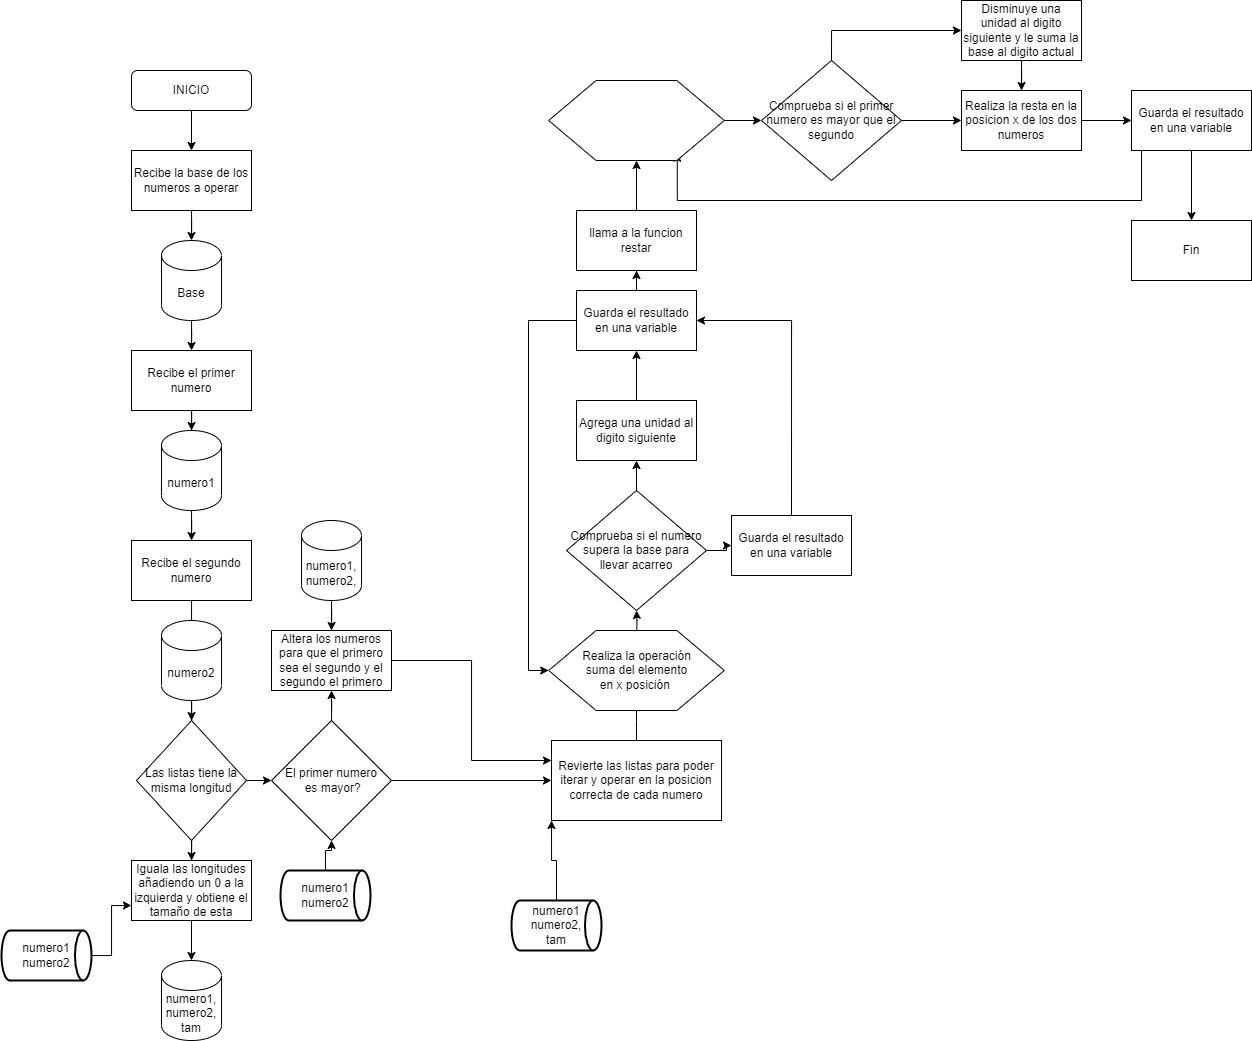

The diagram above was exported from draw.io. Its source (the exported page's mxGraphModel, read from the mxfile embedded in the PNG):
<mxGraphModel dx="2219" dy="892" grid="1" gridSize="10" guides="1" tooltips="1" connect="1" arrows="1" fold="1" page="1" pageScale="1" pageWidth="827" pageHeight="1169" math="0" shadow="0">
  <root>
    <mxCell id="WIyWlLk6GJQsqaUBKTNV-0" />
    <mxCell id="WIyWlLk6GJQsqaUBKTNV-1" parent="WIyWlLk6GJQsqaUBKTNV-0" />
    <mxCell id="sAKck3tXq9poaUU0fLf5-13" style="edgeStyle=orthogonalEdgeStyle;rounded=0;orthogonalLoop=1;jettySize=auto;html=1;" edge="1" parent="WIyWlLk6GJQsqaUBKTNV-1" source="WIyWlLk6GJQsqaUBKTNV-3" target="sAKck3tXq9poaUU0fLf5-0">
      <mxGeometry relative="1" as="geometry" />
    </mxCell>
    <mxCell id="WIyWlLk6GJQsqaUBKTNV-3" value="INICIO" style="rounded=1;whiteSpace=wrap;html=1;fontSize=12;glass=0;strokeWidth=1;shadow=0;" parent="WIyWlLk6GJQsqaUBKTNV-1" vertex="1">
      <mxGeometry x="160" y="80" width="120" height="40" as="geometry" />
    </mxCell>
    <mxCell id="sAKck3tXq9poaUU0fLf5-14" style="edgeStyle=orthogonalEdgeStyle;rounded=0;orthogonalLoop=1;jettySize=auto;html=1;entryX=0.5;entryY=0;entryDx=0;entryDy=0;entryPerimeter=0;" edge="1" parent="WIyWlLk6GJQsqaUBKTNV-1" source="sAKck3tXq9poaUU0fLf5-0" target="sAKck3tXq9poaUU0fLf5-1">
      <mxGeometry relative="1" as="geometry" />
    </mxCell>
    <mxCell id="sAKck3tXq9poaUU0fLf5-0" value="Recibe la base de los numeros a operar" style="rounded=0;whiteSpace=wrap;html=1;" vertex="1" parent="WIyWlLk6GJQsqaUBKTNV-1">
      <mxGeometry x="160" y="160" width="120" height="60" as="geometry" />
    </mxCell>
    <mxCell id="sAKck3tXq9poaUU0fLf5-15" style="edgeStyle=orthogonalEdgeStyle;rounded=0;orthogonalLoop=1;jettySize=auto;html=1;" edge="1" parent="WIyWlLk6GJQsqaUBKTNV-1" source="sAKck3tXq9poaUU0fLf5-1" target="sAKck3tXq9poaUU0fLf5-2">
      <mxGeometry relative="1" as="geometry" />
    </mxCell>
    <mxCell id="sAKck3tXq9poaUU0fLf5-1" value="Base" style="shape=cylinder3;whiteSpace=wrap;html=1;boundedLbl=1;backgroundOutline=1;size=15;" vertex="1" parent="WIyWlLk6GJQsqaUBKTNV-1">
      <mxGeometry x="190" y="250" width="60" height="80" as="geometry" />
    </mxCell>
    <mxCell id="sAKck3tXq9poaUU0fLf5-16" style="edgeStyle=orthogonalEdgeStyle;rounded=0;orthogonalLoop=1;jettySize=auto;html=1;" edge="1" parent="WIyWlLk6GJQsqaUBKTNV-1" source="sAKck3tXq9poaUU0fLf5-2" target="sAKck3tXq9poaUU0fLf5-3">
      <mxGeometry relative="1" as="geometry" />
    </mxCell>
    <mxCell id="sAKck3tXq9poaUU0fLf5-2" value="Recibe el primer numero" style="rounded=0;whiteSpace=wrap;html=1;" vertex="1" parent="WIyWlLk6GJQsqaUBKTNV-1">
      <mxGeometry x="160" y="360" width="120" height="60" as="geometry" />
    </mxCell>
    <mxCell id="sAKck3tXq9poaUU0fLf5-17" style="edgeStyle=orthogonalEdgeStyle;rounded=0;orthogonalLoop=1;jettySize=auto;html=1;" edge="1" parent="WIyWlLk6GJQsqaUBKTNV-1" source="sAKck3tXq9poaUU0fLf5-3" target="sAKck3tXq9poaUU0fLf5-4">
      <mxGeometry relative="1" as="geometry" />
    </mxCell>
    <mxCell id="sAKck3tXq9poaUU0fLf5-3" value="numero1" style="shape=cylinder3;whiteSpace=wrap;html=1;boundedLbl=1;backgroundOutline=1;size=15;" vertex="1" parent="WIyWlLk6GJQsqaUBKTNV-1">
      <mxGeometry x="190" y="440" width="60" height="80" as="geometry" />
    </mxCell>
    <mxCell id="sAKck3tXq9poaUU0fLf5-18" style="edgeStyle=orthogonalEdgeStyle;rounded=0;orthogonalLoop=1;jettySize=auto;html=1;entryX=0.483;entryY=0.375;entryDx=0;entryDy=0;entryPerimeter=0;" edge="1" parent="WIyWlLk6GJQsqaUBKTNV-1" source="sAKck3tXq9poaUU0fLf5-4" target="sAKck3tXq9poaUU0fLf5-5">
      <mxGeometry relative="1" as="geometry" />
    </mxCell>
    <mxCell id="sAKck3tXq9poaUU0fLf5-4" value="Recibe el segundo numero" style="rounded=0;whiteSpace=wrap;html=1;" vertex="1" parent="WIyWlLk6GJQsqaUBKTNV-1">
      <mxGeometry x="160" y="550" width="120" height="60" as="geometry" />
    </mxCell>
    <mxCell id="sAKck3tXq9poaUU0fLf5-19" style="edgeStyle=orthogonalEdgeStyle;rounded=0;orthogonalLoop=1;jettySize=auto;html=1;" edge="1" parent="WIyWlLk6GJQsqaUBKTNV-1" source="sAKck3tXq9poaUU0fLf5-5" target="sAKck3tXq9poaUU0fLf5-6">
      <mxGeometry relative="1" as="geometry" />
    </mxCell>
    <mxCell id="sAKck3tXq9poaUU0fLf5-5" value="numero2" style="shape=cylinder3;whiteSpace=wrap;html=1;boundedLbl=1;backgroundOutline=1;size=15;" vertex="1" parent="WIyWlLk6GJQsqaUBKTNV-1">
      <mxGeometry x="190" y="630" width="60" height="80" as="geometry" />
    </mxCell>
    <mxCell id="sAKck3tXq9poaUU0fLf5-20" style="edgeStyle=orthogonalEdgeStyle;rounded=0;orthogonalLoop=1;jettySize=auto;html=1;" edge="1" parent="WIyWlLk6GJQsqaUBKTNV-1" source="sAKck3tXq9poaUU0fLf5-6" target="sAKck3tXq9poaUU0fLf5-8">
      <mxGeometry relative="1" as="geometry" />
    </mxCell>
    <mxCell id="sAKck3tXq9poaUU0fLf5-57" style="edgeStyle=orthogonalEdgeStyle;rounded=0;orthogonalLoop=1;jettySize=auto;html=1;entryX=0;entryY=0.5;entryDx=0;entryDy=0;" edge="1" parent="WIyWlLk6GJQsqaUBKTNV-1" source="sAKck3tXq9poaUU0fLf5-6" target="sAKck3tXq9poaUU0fLf5-48">
      <mxGeometry relative="1" as="geometry" />
    </mxCell>
    <mxCell id="sAKck3tXq9poaUU0fLf5-6" value="Las listas tiene la misma longitud" style="rhombus;whiteSpace=wrap;html=1;" vertex="1" parent="WIyWlLk6GJQsqaUBKTNV-1">
      <mxGeometry x="165" y="730" width="110" height="120" as="geometry" />
    </mxCell>
    <mxCell id="sAKck3tXq9poaUU0fLf5-12" style="edgeStyle=orthogonalEdgeStyle;rounded=0;orthogonalLoop=1;jettySize=auto;html=1;entryX=0.5;entryY=0;entryDx=0;entryDy=0;entryPerimeter=0;strokeColor=default;" edge="1" parent="WIyWlLk6GJQsqaUBKTNV-1" source="sAKck3tXq9poaUU0fLf5-8" target="sAKck3tXq9poaUU0fLf5-11">
      <mxGeometry relative="1" as="geometry" />
    </mxCell>
    <mxCell id="sAKck3tXq9poaUU0fLf5-8" value="Iguala las longitudes añadiendo un 0 a la izquierda y obtiene el tamaño de esta" style="rounded=0;whiteSpace=wrap;html=1;" vertex="1" parent="WIyWlLk6GJQsqaUBKTNV-1">
      <mxGeometry x="160" y="870" width="120" height="60" as="geometry" />
    </mxCell>
    <mxCell id="sAKck3tXq9poaUU0fLf5-10" style="edgeStyle=orthogonalEdgeStyle;rounded=0;orthogonalLoop=1;jettySize=auto;html=1;entryX=0;entryY=0.75;entryDx=0;entryDy=0;" edge="1" parent="WIyWlLk6GJQsqaUBKTNV-1" source="sAKck3tXq9poaUU0fLf5-9" target="sAKck3tXq9poaUU0fLf5-8">
      <mxGeometry relative="1" as="geometry" />
    </mxCell>
    <mxCell id="sAKck3tXq9poaUU0fLf5-9" value="numero1&lt;br&gt;numero2" style="strokeWidth=2;html=1;shape=mxgraph.flowchart.direct_data;whiteSpace=wrap;" vertex="1" parent="WIyWlLk6GJQsqaUBKTNV-1">
      <mxGeometry x="30" y="940" width="90" height="50" as="geometry" />
    </mxCell>
    <mxCell id="sAKck3tXq9poaUU0fLf5-11" value="numero1,&lt;br&gt;numero2,&lt;br&gt;tam" style="shape=cylinder3;whiteSpace=wrap;html=1;boundedLbl=1;backgroundOutline=1;size=15;" vertex="1" parent="WIyWlLk6GJQsqaUBKTNV-1">
      <mxGeometry x="190" y="970" width="60" height="80" as="geometry" />
    </mxCell>
    <mxCell id="sAKck3tXq9poaUU0fLf5-27" style="edgeStyle=orthogonalEdgeStyle;rounded=0;orthogonalLoop=1;jettySize=auto;html=1;" edge="1" parent="WIyWlLk6GJQsqaUBKTNV-1" source="sAKck3tXq9poaUU0fLf5-22">
      <mxGeometry relative="1" as="geometry">
        <mxPoint x="665" y="710" as="targetPoint" />
      </mxGeometry>
    </mxCell>
    <mxCell id="sAKck3tXq9poaUU0fLf5-22" value="Revierte las listas para poder iterar y operar en la posicion correcta de cada numero" style="rounded=0;whiteSpace=wrap;html=1;" vertex="1" parent="WIyWlLk6GJQsqaUBKTNV-1">
      <mxGeometry x="580" y="750" width="170" height="80" as="geometry" />
    </mxCell>
    <mxCell id="sAKck3tXq9poaUU0fLf5-25" style="edgeStyle=orthogonalEdgeStyle;rounded=0;orthogonalLoop=1;jettySize=auto;html=1;entryX=0;entryY=1;entryDx=0;entryDy=0;" edge="1" parent="WIyWlLk6GJQsqaUBKTNV-1" source="sAKck3tXq9poaUU0fLf5-24" target="sAKck3tXq9poaUU0fLf5-22">
      <mxGeometry relative="1" as="geometry" />
    </mxCell>
    <mxCell id="sAKck3tXq9poaUU0fLf5-24" value="numero1&lt;br&gt;numero2,&lt;br&gt;tam" style="strokeWidth=2;html=1;shape=mxgraph.flowchart.direct_data;whiteSpace=wrap;" vertex="1" parent="WIyWlLk6GJQsqaUBKTNV-1">
      <mxGeometry x="540" y="910" width="90" height="50" as="geometry" />
    </mxCell>
    <mxCell id="sAKck3tXq9poaUU0fLf5-29" style="edgeStyle=orthogonalEdgeStyle;rounded=0;orthogonalLoop=1;jettySize=auto;html=1;" edge="1" parent="WIyWlLk6GJQsqaUBKTNV-1" target="sAKck3tXq9poaUU0fLf5-31">
      <mxGeometry relative="1" as="geometry">
        <mxPoint x="665" y="650" as="sourcePoint" />
        <mxPoint x="665" y="615" as="targetPoint" />
      </mxGeometry>
    </mxCell>
    <mxCell id="sAKck3tXq9poaUU0fLf5-34" style="edgeStyle=orthogonalEdgeStyle;rounded=0;orthogonalLoop=1;jettySize=auto;html=1;" edge="1" parent="WIyWlLk6GJQsqaUBKTNV-1" source="sAKck3tXq9poaUU0fLf5-31" target="sAKck3tXq9poaUU0fLf5-33">
      <mxGeometry relative="1" as="geometry" />
    </mxCell>
    <mxCell id="sAKck3tXq9poaUU0fLf5-35" style="edgeStyle=orthogonalEdgeStyle;rounded=0;orthogonalLoop=1;jettySize=auto;html=1;" edge="1" parent="WIyWlLk6GJQsqaUBKTNV-1" source="sAKck3tXq9poaUU0fLf5-31" target="sAKck3tXq9poaUU0fLf5-32">
      <mxGeometry relative="1" as="geometry" />
    </mxCell>
    <mxCell id="sAKck3tXq9poaUU0fLf5-31" value="Comprueba si el numero supera la base para llevar acarreo" style="rhombus;whiteSpace=wrap;html=1;" vertex="1" parent="WIyWlLk6GJQsqaUBKTNV-1">
      <mxGeometry x="595" y="500" width="140" height="120" as="geometry" />
    </mxCell>
    <mxCell id="sAKck3tXq9poaUU0fLf5-44" style="edgeStyle=orthogonalEdgeStyle;rounded=0;orthogonalLoop=1;jettySize=auto;html=1;entryX=0.5;entryY=1;entryDx=0;entryDy=0;" edge="1" parent="WIyWlLk6GJQsqaUBKTNV-1" source="sAKck3tXq9poaUU0fLf5-32" target="sAKck3tXq9poaUU0fLf5-70">
      <mxGeometry relative="1" as="geometry">
        <mxPoint x="665" y="380" as="targetPoint" />
      </mxGeometry>
    </mxCell>
    <mxCell id="sAKck3tXq9poaUU0fLf5-64" style="edgeStyle=orthogonalEdgeStyle;rounded=0;orthogonalLoop=1;jettySize=auto;html=1;entryX=0;entryY=0.5;entryDx=0;entryDy=0;exitX=0;exitY=0.5;exitDx=0;exitDy=0;" edge="1" parent="WIyWlLk6GJQsqaUBKTNV-1" source="sAKck3tXq9poaUU0fLf5-70" target="sAKck3tXq9poaUU0fLf5-61">
      <mxGeometry relative="1" as="geometry">
        <Array as="points">
          <mxPoint x="557" y="330" />
          <mxPoint x="557" y="680" />
        </Array>
      </mxGeometry>
    </mxCell>
    <mxCell id="sAKck3tXq9poaUU0fLf5-32" value="Agrega una unidad al digito siguiente" style="rounded=0;whiteSpace=wrap;html=1;" vertex="1" parent="WIyWlLk6GJQsqaUBKTNV-1">
      <mxGeometry x="605" y="410" width="120" height="60" as="geometry" />
    </mxCell>
    <mxCell id="sAKck3tXq9poaUU0fLf5-43" style="edgeStyle=orthogonalEdgeStyle;rounded=0;orthogonalLoop=1;jettySize=auto;html=1;entryX=1;entryY=0.5;entryDx=0;entryDy=0;exitX=0.5;exitY=0;exitDx=0;exitDy=0;" edge="1" parent="WIyWlLk6GJQsqaUBKTNV-1" source="sAKck3tXq9poaUU0fLf5-33" target="sAKck3tXq9poaUU0fLf5-70">
      <mxGeometry relative="1" as="geometry">
        <mxPoint x="725.96" y="342.98" as="targetPoint" />
      </mxGeometry>
    </mxCell>
    <mxCell id="sAKck3tXq9poaUU0fLf5-33" value="Guarda el resultado en una variable" style="rounded=0;whiteSpace=wrap;html=1;" vertex="1" parent="WIyWlLk6GJQsqaUBKTNV-1">
      <mxGeometry x="760" y="525" width="120" height="60" as="geometry" />
    </mxCell>
    <mxCell id="sAKck3tXq9poaUU0fLf5-74" style="edgeStyle=orthogonalEdgeStyle;rounded=0;orthogonalLoop=1;jettySize=auto;html=1;exitX=0.5;exitY=0;exitDx=0;exitDy=0;" edge="1" parent="WIyWlLk6GJQsqaUBKTNV-1" source="sAKck3tXq9poaUU0fLf5-40" target="sAKck3tXq9poaUU0fLf5-41">
      <mxGeometry relative="1" as="geometry" />
    </mxCell>
    <mxCell id="sAKck3tXq9poaUU0fLf5-82" style="edgeStyle=orthogonalEdgeStyle;rounded=0;orthogonalLoop=1;jettySize=auto;html=1;" edge="1" parent="WIyWlLk6GJQsqaUBKTNV-1" source="sAKck3tXq9poaUU0fLf5-40" target="sAKck3tXq9poaUU0fLf5-80">
      <mxGeometry relative="1" as="geometry" />
    </mxCell>
    <mxCell id="sAKck3tXq9poaUU0fLf5-40" value="Comprueba si el primer numero es mayor que el segundo" style="rhombus;whiteSpace=wrap;html=1;" vertex="1" parent="WIyWlLk6GJQsqaUBKTNV-1">
      <mxGeometry x="790" y="70" width="140" height="120" as="geometry" />
    </mxCell>
    <mxCell id="sAKck3tXq9poaUU0fLf5-81" style="edgeStyle=orthogonalEdgeStyle;rounded=0;orthogonalLoop=1;jettySize=auto;html=1;" edge="1" parent="WIyWlLk6GJQsqaUBKTNV-1" source="sAKck3tXq9poaUU0fLf5-41" target="sAKck3tXq9poaUU0fLf5-80">
      <mxGeometry relative="1" as="geometry" />
    </mxCell>
    <mxCell id="sAKck3tXq9poaUU0fLf5-41" value="Disminuye una unidad al digito siguiente y le suma la base al digito actual" style="rounded=0;whiteSpace=wrap;html=1;" vertex="1" parent="WIyWlLk6GJQsqaUBKTNV-1">
      <mxGeometry x="990" y="10" width="120" height="60" as="geometry" />
    </mxCell>
    <mxCell id="sAKck3tXq9poaUU0fLf5-84" style="edgeStyle=orthogonalEdgeStyle;rounded=0;orthogonalLoop=1;jettySize=auto;html=1;" edge="1" parent="WIyWlLk6GJQsqaUBKTNV-1" source="sAKck3tXq9poaUU0fLf5-42" target="sAKck3tXq9poaUU0fLf5-45">
      <mxGeometry relative="1" as="geometry" />
    </mxCell>
    <mxCell id="sAKck3tXq9poaUU0fLf5-85" style="edgeStyle=orthogonalEdgeStyle;rounded=0;orthogonalLoop=1;jettySize=auto;html=1;entryX=0.732;entryY=1.034;entryDx=0;entryDy=0;entryPerimeter=0;" edge="1" parent="WIyWlLk6GJQsqaUBKTNV-1">
      <mxGeometry relative="1" as="geometry">
        <mxPoint x="1220.0588235294117" y="150" as="sourcePoint" />
        <mxPoint x="705.7511599999998" y="162.72000000000003" as="targetPoint" />
        <Array as="points">
          <mxPoint x="1170" y="150" />
          <mxPoint x="1170" y="210" />
          <mxPoint x="706" y="210" />
        </Array>
      </mxGeometry>
    </mxCell>
    <mxCell id="sAKck3tXq9poaUU0fLf5-42" value="Guarda el resultado en una variable" style="rounded=0;whiteSpace=wrap;html=1;" vertex="1" parent="WIyWlLk6GJQsqaUBKTNV-1">
      <mxGeometry x="1160" y="100" width="120" height="60" as="geometry" />
    </mxCell>
    <mxCell id="sAKck3tXq9poaUU0fLf5-45" value="Fin" style="rounded=0;whiteSpace=wrap;html=1;" vertex="1" parent="WIyWlLk6GJQsqaUBKTNV-1">
      <mxGeometry x="1160" y="230" width="120" height="60" as="geometry" />
    </mxCell>
    <mxCell id="sAKck3tXq9poaUU0fLf5-54" style="edgeStyle=orthogonalEdgeStyle;rounded=0;orthogonalLoop=1;jettySize=auto;html=1;" edge="1" parent="WIyWlLk6GJQsqaUBKTNV-1" source="sAKck3tXq9poaUU0fLf5-48" target="sAKck3tXq9poaUU0fLf5-53">
      <mxGeometry relative="1" as="geometry" />
    </mxCell>
    <mxCell id="sAKck3tXq9poaUU0fLf5-56" style="edgeStyle=orthogonalEdgeStyle;rounded=0;orthogonalLoop=1;jettySize=auto;html=1;" edge="1" parent="WIyWlLk6GJQsqaUBKTNV-1" source="sAKck3tXq9poaUU0fLf5-48" target="sAKck3tXq9poaUU0fLf5-22">
      <mxGeometry relative="1" as="geometry" />
    </mxCell>
    <mxCell id="sAKck3tXq9poaUU0fLf5-48" value="El primer numero&lt;br&gt;&amp;nbsp;es mayor?" style="rhombus;whiteSpace=wrap;html=1;" vertex="1" parent="WIyWlLk6GJQsqaUBKTNV-1">
      <mxGeometry x="300" y="730" width="120" height="120" as="geometry" />
    </mxCell>
    <mxCell id="sAKck3tXq9poaUU0fLf5-51" style="edgeStyle=orthogonalEdgeStyle;rounded=0;orthogonalLoop=1;jettySize=auto;html=1;" edge="1" parent="WIyWlLk6GJQsqaUBKTNV-1" source="sAKck3tXq9poaUU0fLf5-49" target="sAKck3tXq9poaUU0fLf5-48">
      <mxGeometry relative="1" as="geometry" />
    </mxCell>
    <mxCell id="sAKck3tXq9poaUU0fLf5-49" value="numero1&lt;br&gt;numero2" style="strokeWidth=2;html=1;shape=mxgraph.flowchart.direct_data;whiteSpace=wrap;" vertex="1" parent="WIyWlLk6GJQsqaUBKTNV-1">
      <mxGeometry x="309" y="880" width="90" height="50" as="geometry" />
    </mxCell>
    <mxCell id="sAKck3tXq9poaUU0fLf5-58" style="edgeStyle=orthogonalEdgeStyle;rounded=0;orthogonalLoop=1;jettySize=auto;html=1;" edge="1" parent="WIyWlLk6GJQsqaUBKTNV-1" source="sAKck3tXq9poaUU0fLf5-50" target="sAKck3tXq9poaUU0fLf5-53">
      <mxGeometry relative="1" as="geometry" />
    </mxCell>
    <mxCell id="sAKck3tXq9poaUU0fLf5-50" value="numero1,&lt;br&gt;numero2," style="shape=cylinder3;whiteSpace=wrap;html=1;boundedLbl=1;backgroundOutline=1;size=15;" vertex="1" parent="WIyWlLk6GJQsqaUBKTNV-1">
      <mxGeometry x="330" y="530" width="60" height="80" as="geometry" />
    </mxCell>
    <mxCell id="sAKck3tXq9poaUU0fLf5-55" style="edgeStyle=orthogonalEdgeStyle;rounded=0;orthogonalLoop=1;jettySize=auto;html=1;entryX=0;entryY=0.25;entryDx=0;entryDy=0;" edge="1" parent="WIyWlLk6GJQsqaUBKTNV-1" source="sAKck3tXq9poaUU0fLf5-53" target="sAKck3tXq9poaUU0fLf5-22">
      <mxGeometry relative="1" as="geometry" />
    </mxCell>
    <mxCell id="sAKck3tXq9poaUU0fLf5-53" value="Altera los numeros para que el primero sea el segundo y el segundo el primero" style="rounded=0;whiteSpace=wrap;html=1;" vertex="1" parent="WIyWlLk6GJQsqaUBKTNV-1">
      <mxGeometry x="300" y="640" width="120" height="60" as="geometry" />
    </mxCell>
    <mxCell id="sAKck3tXq9poaUU0fLf5-61" value="" style="verticalLabelPosition=bottom;verticalAlign=top;html=1;shape=hexagon;perimeter=hexagonPerimeter2;arcSize=6;size=0.27;" vertex="1" parent="WIyWlLk6GJQsqaUBKTNV-1">
      <mxGeometry x="577.19" y="640" width="175.63" height="80" as="geometry" />
    </mxCell>
    <mxCell id="sAKck3tXq9poaUU0fLf5-63" value="Realiza la operación &lt;br&gt;suma del elemento &lt;br&gt;en x posición&amp;nbsp;" style="text;html=1;align=center;verticalAlign=middle;resizable=0;points=[];autosize=1;strokeColor=none;fillColor=none;" vertex="1" parent="WIyWlLk6GJQsqaUBKTNV-1">
      <mxGeometry x="600" y="650" width="130" height="60" as="geometry" />
    </mxCell>
    <mxCell id="sAKck3tXq9poaUU0fLf5-79" style="edgeStyle=orthogonalEdgeStyle;rounded=0;orthogonalLoop=1;jettySize=auto;html=1;entryX=0;entryY=0.5;entryDx=0;entryDy=0;" edge="1" parent="WIyWlLk6GJQsqaUBKTNV-1" source="sAKck3tXq9poaUU0fLf5-67" target="sAKck3tXq9poaUU0fLf5-40">
      <mxGeometry relative="1" as="geometry" />
    </mxCell>
    <mxCell id="sAKck3tXq9poaUU0fLf5-67" value="" style="verticalLabelPosition=bottom;verticalAlign=top;html=1;shape=hexagon;perimeter=hexagonPerimeter2;arcSize=6;size=0.27;" vertex="1" parent="WIyWlLk6GJQsqaUBKTNV-1">
      <mxGeometry x="577.19" y="90" width="175.63" height="80" as="geometry" />
    </mxCell>
    <mxCell id="sAKck3tXq9poaUU0fLf5-78" style="edgeStyle=orthogonalEdgeStyle;rounded=0;orthogonalLoop=1;jettySize=auto;html=1;" edge="1" parent="WIyWlLk6GJQsqaUBKTNV-1" source="sAKck3tXq9poaUU0fLf5-70" target="sAKck3tXq9poaUU0fLf5-75">
      <mxGeometry relative="1" as="geometry" />
    </mxCell>
    <mxCell id="sAKck3tXq9poaUU0fLf5-70" value="Guarda el resultado en una variable" style="rounded=0;whiteSpace=wrap;html=1;" vertex="1" parent="WIyWlLk6GJQsqaUBKTNV-1">
      <mxGeometry x="605" y="300" width="120" height="60" as="geometry" />
    </mxCell>
    <mxCell id="sAKck3tXq9poaUU0fLf5-77" style="edgeStyle=orthogonalEdgeStyle;rounded=0;orthogonalLoop=1;jettySize=auto;html=1;" edge="1" parent="WIyWlLk6GJQsqaUBKTNV-1" source="sAKck3tXq9poaUU0fLf5-75" target="sAKck3tXq9poaUU0fLf5-67">
      <mxGeometry relative="1" as="geometry" />
    </mxCell>
    <mxCell id="sAKck3tXq9poaUU0fLf5-75" value="llama a la funcion restar" style="rounded=0;whiteSpace=wrap;html=1;" vertex="1" parent="WIyWlLk6GJQsqaUBKTNV-1">
      <mxGeometry x="605" y="220" width="120" height="60" as="geometry" />
    </mxCell>
    <mxCell id="sAKck3tXq9poaUU0fLf5-83" style="edgeStyle=orthogonalEdgeStyle;rounded=0;orthogonalLoop=1;jettySize=auto;html=1;" edge="1" parent="WIyWlLk6GJQsqaUBKTNV-1" source="sAKck3tXq9poaUU0fLf5-80" target="sAKck3tXq9poaUU0fLf5-42">
      <mxGeometry relative="1" as="geometry" />
    </mxCell>
    <mxCell id="sAKck3tXq9poaUU0fLf5-80" value="Realiza la resta en la posicion x de los dos numeros" style="rounded=0;whiteSpace=wrap;html=1;" vertex="1" parent="WIyWlLk6GJQsqaUBKTNV-1">
      <mxGeometry x="990" y="100" width="120" height="60" as="geometry" />
    </mxCell>
  </root>
</mxGraphModel>